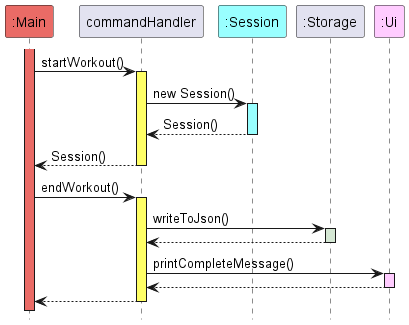

The diagram above was rendered by PlantUML. Its source (embedded in the PNG):
@startuml
!include style.puml
hide footbox

participant ":Main" as main MAIN_COLOUR

main++ MAIN_COLOUR
'create ":Parser" as commandHandler LOGIC_COLOUR
main -> commandHandler ++ LOGIC_COLOUR : startWorkout()
participant ":Session" as session DATA_COLOUR
commandHandler -> session ++ DATA_COLOUR : new Session()
session --> commandHandler --  : Session()
commandHandler --> main -- : Session()

main -> commandHandler ++ LOGIC_COLOUR : endWorkout()
commandHandler -> ":Storage" ++ STORAGE_COLOUR : writeToJson()
":Storage" --> commandHandler
deactivate ":Storage"
participant ":Ui" as ui UI_COLOUR
commandHandler -> ui ++ UI_COLOUR : printCompleteMessage()
ui --> commandHandler
deactivate ui
commandHandler --> main
deactivate commandHandler
@enduml